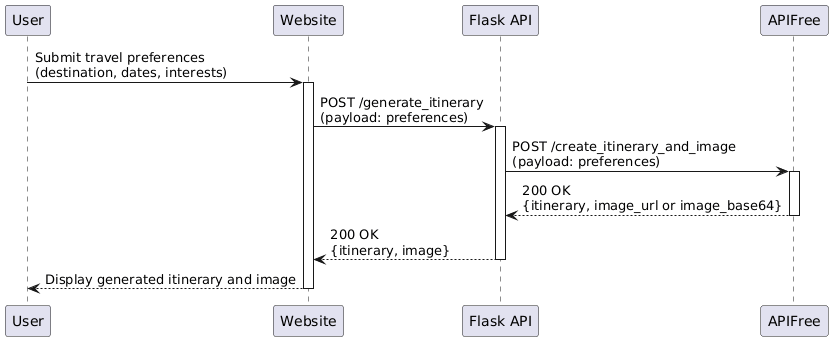

The diagram above was rendered by PlantUML. Its source (embedded in the PNG):
@startuml
participant User
participant Website
participant "Flask API" as API
participant "APIFree" as APIFree

User -> Website: Submit travel preferences\n(destination, dates, interests)
activate Website

Website -> API: POST /generate_itinerary\n(payload: preferences)
activate API

API -> APIFree: POST /create_itinerary_and_image\n(payload: preferences)
activate APIFree

APIFree --> API: 200 OK\n{itinerary, image_url or image_base64}
deactivate APIFree

API --> Website: 200 OK\n{itinerary, image}
deactivate API

Website --> User: Display generated itinerary and image
deactivate Website
@enduml